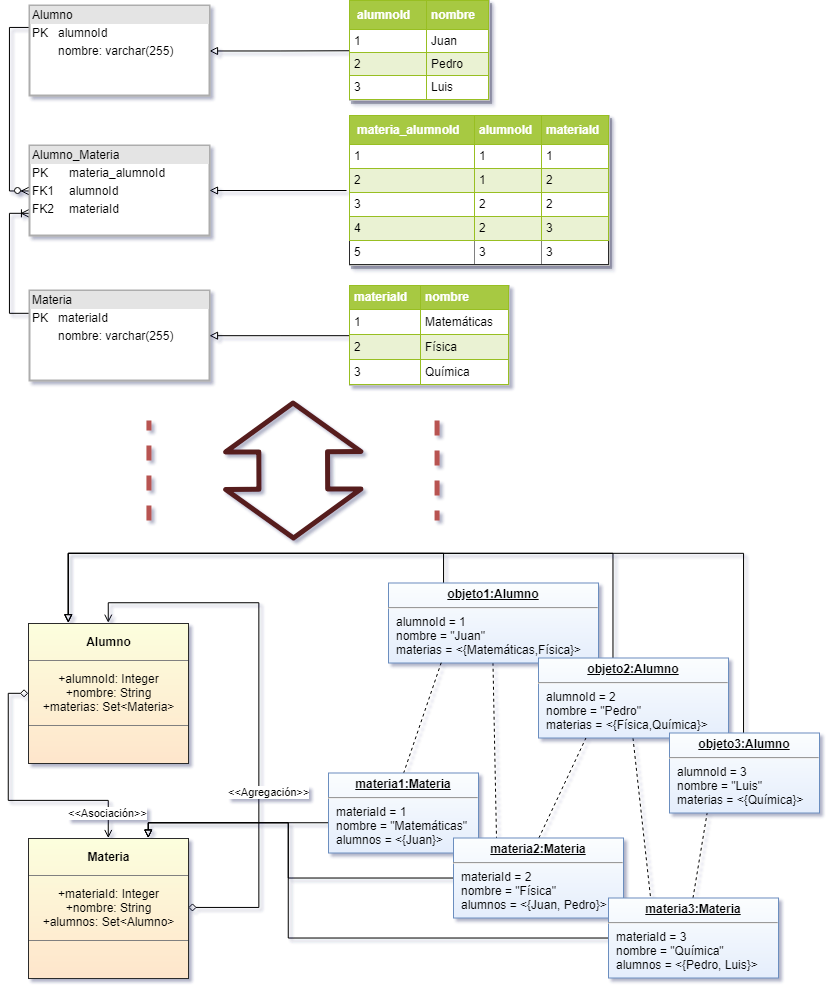

The diagram above was exported from draw.io. Its source (the exported page's mxGraphModel, read from the mxfile embedded in the PNG):
<mxGraphModel dx="2393" dy="1276" grid="1" gridSize="10" guides="1" tooltips="1" connect="1" arrows="1" fold="1" page="1" pageScale="1" pageWidth="850" pageHeight="1100" background="#ffffff" math="0" shadow="0">
  <root>
    <mxCell id="0" />
    <mxCell id="1" parent="0" />
    <mxCell id="2" style="edgeStyle=orthogonalEdgeStyle;rounded=0;orthogonalLoop=1;jettySize=auto;html=1;endArrow=block;endFill=0;" edge="1" source="3" target="10" parent="1">
      <mxGeometry relative="1" as="geometry" />
    </mxCell>
    <mxCell id="3" value="&lt;table border=&quot;1&quot; width=&quot;100%&quot; cellpadding=&quot;4&quot; style=&quot;width: 100% ; height: 100% ; border-collapse: collapse&quot;&gt;&lt;tbody&gt;&lt;tr style=&quot;background-color: #a7c942 ; color: #ffffff ; border: 1px solid #98bf21&quot;&gt;&lt;th align=&quot;left&quot;&gt;&lt;table&gt;&lt;tbody&gt;&lt;tr&gt;&lt;th align=&quot;left&quot;&gt;alumnoId&lt;/th&gt;&lt;/tr&gt;&lt;/tbody&gt;&lt;/table&gt;&lt;/th&gt;&lt;th align=&quot;left&quot;&gt;nombre&lt;/th&gt;&lt;/tr&gt;&lt;tr style=&quot;border: 1px solid #98bf21&quot;&gt;&lt;td&gt;1&lt;/td&gt;&lt;td&gt;Juan&lt;/td&gt;&lt;/tr&gt;&lt;tr style=&quot;background-color: #eaf2d3 ; border: 1px solid #98bf21&quot;&gt;&lt;td&gt;2&lt;/td&gt;&lt;td&gt;Pedro&lt;/td&gt;&lt;/tr&gt;&lt;tr style=&quot;border: 1px solid #98bf21&quot;&gt;&lt;td&gt;3&lt;/td&gt;&lt;td&gt;Luis&lt;/td&gt;&lt;/tr&gt;&lt;/tbody&gt;&lt;/table&gt;" style="text;html=1;strokeColor=#c0c0c0;fillColor=#ffffff;overflow=fill;rounded=0;shadow=1;glass=0;comic=0;perimeter=none;gradientColor=none;gradientDirection=north;" vertex="1" parent="1">
      <mxGeometry x="360" y="30" width="140" height="100" as="geometry" />
    </mxCell>
    <mxCell id="4" value="&amp;lt;&amp;lt;Agregación&amp;gt;&amp;gt;" style="edgeStyle=orthogonalEdgeStyle;rounded=0;orthogonalLoop=1;jettySize=auto;html=1;exitX=1;exitY=0.5;exitDx=0;exitDy=0;entryX=0.5;entryY=0;entryDx=0;entryDy=0;startArrow=diamond;startFill=0;endArrow=open;endFill=0;" edge="1" source="5" target="19" parent="1">
      <mxGeometry x="-0.3211" y="-10" relative="1" as="geometry">
        <Array as="points">
          <mxPoint x="269" y="937.5" />
          <mxPoint x="269" y="632.5" />
          <mxPoint x="119" y="632.5" />
        </Array>
        <mxPoint as="offset" />
      </mxGeometry>
    </mxCell>
    <mxCell id="5" value="&lt;table border=&quot;1&quot; width=&quot;100%&quot; cellpadding=&quot;4&quot; style=&quot;width: 100% ; height: 100% ; border-collapse: collapse&quot;&gt;&lt;tbody&gt;&lt;tr&gt;&lt;th align=&quot;center&quot;&gt;&lt;b&gt;Materia&lt;/b&gt;&lt;/th&gt;&lt;/tr&gt;&lt;tr&gt;&lt;td align=&quot;center&quot;&gt;+materiaId: Integer&lt;br&gt;+nombre: String&lt;br&gt;+alumnos: Set&amp;lt;Alumno&amp;gt;&lt;/td&gt;&lt;/tr&gt;&lt;tr&gt;&lt;td align=&quot;center&quot;&gt;&lt;br&gt;&lt;/td&gt;&lt;/tr&gt;&lt;/tbody&gt;&lt;/table&gt;" style="text;html=1;strokeColor=none;fillColor=#FFE6CC;overflow=fill;gradientColor=#FCFFDE;gradientDirection=north;" vertex="1" parent="1">
      <mxGeometry x="39" y="867.5" width="160" height="140" as="geometry" />
    </mxCell>
    <mxCell id="6" style="edgeStyle=orthogonalEdgeStyle;rounded=0;orthogonalLoop=1;jettySize=auto;html=1;entryX=0.25;entryY=0;entryDx=0;entryDy=0;startArrow=none;startFill=0;endArrow=block;endFill=0;" edge="1" source="8" target="19" parent="1">
      <mxGeometry relative="1" as="geometry">
        <Array as="points">
          <mxPoint x="454" y="582.5" />
          <mxPoint x="79" y="582.5" />
        </Array>
      </mxGeometry>
    </mxCell>
    <mxCell id="7" style="edgeStyle=none;rounded=0;orthogonalLoop=1;jettySize=auto;html=1;entryX=0.25;entryY=0;entryDx=0;entryDy=0;dashed=1;startArrow=none;startFill=0;endArrow=none;endFill=0;exitX=0.5;exitY=1;exitDx=0;exitDy=0;" edge="1" source="8" target="30" parent="1">
      <mxGeometry relative="1" as="geometry" />
    </mxCell>
    <object label="&lt;p style=&quot;margin: 0px ; margin-top: 4px ; text-align: center ; text-decoration: underline&quot;&gt;&lt;b&gt;objeto1:Alumno&lt;/b&gt;&lt;/p&gt;&lt;hr&gt;&lt;p style=&quot;margin: 0px ; margin-left: 8px&quot;&gt;alumnoId = 1&lt;/p&gt;&lt;p style=&quot;margin: 0px ; margin-left: 8px&quot;&gt;nombre = &quot;Juan&quot;&lt;/p&gt;&lt;p style=&quot;margin: 0px ; margin-left: 8px&quot;&gt;materias = &amp;lt;{Matemá&lt;span&gt;ticas,Física}&amp;gt;&lt;/span&gt;&lt;/p&gt;" id="8">
      <mxCell style="verticalAlign=top;align=left;overflow=fill;fontSize=12;fontFamily=Helvetica;html=1;fillColor=#E5EEFC;strokeColor=#6c8ebf;gradientColor=#FCFEFF;gradientDirection=north;" vertex="1" parent="1">
        <mxGeometry x="399" y="612.5" width="210" height="80" as="geometry" />
      </mxCell>
    </object>
    <mxCell id="9" style="edgeStyle=orthogonalEdgeStyle;rounded=0;orthogonalLoop=1;jettySize=auto;html=1;exitX=0;exitY=0.25;exitDx=0;exitDy=0;entryX=0;entryY=0.5;entryDx=0;entryDy=0;endArrow=ERzeroToMany;endFill=1;" edge="1" source="10" target="13" parent="1">
      <mxGeometry relative="1" as="geometry" />
    </mxCell>
    <mxCell id="10" value="&lt;div style=&quot;box-sizing: border-box ; width: 100% ; background: #e4e4e4 ; padding: 2px&quot;&gt;Alumno&lt;/div&gt;&lt;table style=&quot;width: 100% ; font-size: 1em&quot; cellpadding=&quot;2&quot; cellspacing=&quot;0&quot;&gt;&lt;tbody&gt;&lt;tr&gt;&lt;td&gt;PK&lt;/td&gt;&lt;td&gt;alumnoId&lt;/td&gt;&lt;/tr&gt;&lt;tr&gt;&lt;td&gt;&lt;/td&gt;&lt;td&gt;nombre: varchar(255)&lt;br&gt;&lt;/td&gt;&lt;/tr&gt;&lt;/tbody&gt;&lt;/table&gt;" style="verticalAlign=top;align=left;overflow=fill;html=1;rounded=0;strokeWidth=2;perimeterSpacing=0;strokeColor=#ADADAD;" vertex="1" parent="1">
      <mxGeometry x="40" y="35" width="180" height="90" as="geometry" />
    </mxCell>
    <mxCell id="11" style="edgeStyle=orthogonalEdgeStyle;rounded=0;orthogonalLoop=1;jettySize=auto;html=1;exitX=0;exitY=0.25;exitDx=0;exitDy=0;entryX=0;entryY=0.75;entryDx=0;entryDy=0;endArrow=ERoneToMany;endFill=0;" edge="1" source="12" target="13" parent="1">
      <mxGeometry relative="1" as="geometry" />
    </mxCell>
    <mxCell id="12" value="&lt;div style=&quot;box-sizing: border-box ; width: 100% ; background: #e4e4e4 ; padding: 2px&quot;&gt;Materia&lt;/div&gt;&lt;table style=&quot;width: 100% ; font-size: 1em&quot; cellpadding=&quot;2&quot; cellspacing=&quot;0&quot;&gt;&lt;tbody&gt;&lt;tr&gt;&lt;td&gt;PK&lt;/td&gt;&lt;td&gt;materiaId&lt;/td&gt;&lt;/tr&gt;&lt;tr&gt;&lt;td&gt;&lt;/td&gt;&lt;td&gt;nombre: varchar(255)&lt;br&gt;&lt;/td&gt;&lt;/tr&gt;&lt;/tbody&gt;&lt;/table&gt;" style="verticalAlign=top;align=left;overflow=fill;html=1;strokeWidth=2;strokeColor=#ADADAD;" vertex="1" parent="1">
      <mxGeometry x="40" y="320" width="180" height="90" as="geometry" />
    </mxCell>
    <mxCell id="13" value="&lt;div style=&quot;box-sizing: border-box ; width: 100% ; background: #e4e4e4 ; padding: 2px&quot;&gt;Alumno_Materia&lt;/div&gt;&lt;table style=&quot;width: 100% ; font-size: 1em&quot; cellpadding=&quot;2&quot; cellspacing=&quot;0&quot;&gt;&lt;tbody&gt;&lt;tr&gt;&lt;td&gt;PK&lt;/td&gt;&lt;td&gt;materia_alumnoId&lt;/td&gt;&lt;/tr&gt;&lt;tr&gt;&lt;td&gt;FK1&lt;/td&gt;&lt;td&gt;&lt;span&gt;alumnoId&lt;/span&gt;&lt;br&gt;&lt;/td&gt;&lt;/tr&gt;&lt;tr&gt;&lt;td&gt;FK2&lt;/td&gt;&lt;td&gt;materiaId&lt;br&gt;&lt;/td&gt;&lt;/tr&gt;&lt;/tbody&gt;&lt;/table&gt;" style="verticalAlign=top;align=left;overflow=fill;html=1;strokeWidth=2;strokeColor=#ADADAD;" vertex="1" parent="1">
      <mxGeometry x="40" y="175" width="180" height="90" as="geometry" />
    </mxCell>
    <mxCell id="14" style="edgeStyle=orthogonalEdgeStyle;rounded=0;orthogonalLoop=1;jettySize=auto;html=1;endArrow=block;endFill=0;" edge="1" source="15" target="13" parent="1">
      <mxGeometry relative="1" as="geometry" />
    </mxCell>
    <mxCell id="15" value="&lt;table border=&quot;1&quot; width=&quot;100%&quot; cellpadding=&quot;4&quot; style=&quot;width: 100% ; height: 100% ; border-collapse: collapse&quot;&gt;&lt;tbody&gt;&lt;tr style=&quot;background-color: #a7c942 ; color: #ffffff ; border: 1px solid #98bf21&quot;&gt;&lt;th align=&quot;left&quot;&gt;&lt;table&gt;&lt;tbody&gt;&lt;tr&gt;&lt;td&gt;materia_alumnoId&lt;/td&gt;&lt;/tr&gt;&lt;/tbody&gt;&lt;/table&gt;&lt;/th&gt;&lt;th align=&quot;left&quot;&gt;alumnoId&lt;/th&gt;&lt;th align=&quot;left&quot;&gt;materiaId&lt;/th&gt;&lt;/tr&gt;&lt;tr style=&quot;border: 1px solid #98bf21&quot;&gt;&lt;td&gt;1&lt;/td&gt;&lt;td&gt;1&lt;/td&gt;&lt;td&gt;1&lt;/td&gt;&lt;/tr&gt;&lt;tr style=&quot;background-color: #eaf2d3 ; border: 1px solid #98bf21&quot;&gt;&lt;td&gt;2&lt;/td&gt;&lt;td&gt;1&lt;/td&gt;&lt;td&gt;2&lt;/td&gt;&lt;/tr&gt;&lt;tr style=&quot;border: 1px solid #98bf21&quot;&gt;&lt;td&gt;3&lt;/td&gt;&lt;td&gt;2&lt;/td&gt;&lt;td&gt;2&lt;/td&gt;&lt;/tr&gt;&lt;tr style=&quot;background-color: #eaf2d3 ; border: 1px solid #98bf21&quot;&gt;&lt;td&gt;4&lt;/td&gt;&lt;td&gt;2&lt;/td&gt;&lt;td&gt;3&lt;/td&gt;&lt;/tr&gt;&lt;tr&gt;&lt;td&gt;5&lt;/td&gt;&lt;td&gt;3&lt;/td&gt;&lt;td&gt;3&lt;/td&gt;&lt;/tr&gt;&lt;/tbody&gt;&lt;/table&gt;" style="text;html=1;strokeColor=#c0c0c0;fillColor=#ffffff;overflow=fill;rounded=0;shadow=1;comic=0;perimeterSpacing=3;strokeOpacity=100;" vertex="1" parent="1">
      <mxGeometry x="360" y="145" width="260" height="150" as="geometry" />
    </mxCell>
    <mxCell id="16" style="edgeStyle=orthogonalEdgeStyle;rounded=0;orthogonalLoop=1;jettySize=auto;html=1;endArrow=block;endFill=0;" edge="1" source="17" target="12" parent="1">
      <mxGeometry relative="1" as="geometry" />
    </mxCell>
    <mxCell id="17" value="&lt;table border=&quot;1&quot; width=&quot;100%&quot; cellpadding=&quot;4&quot; style=&quot;width: 100% ; height: 100% ; border-collapse: collapse&quot;&gt;&lt;tbody&gt;&lt;tr style=&quot;background-color: #a7c942 ; color: #ffffff ; border: 1px solid #98bf21&quot;&gt;&lt;th align=&quot;left&quot;&gt;materiaId&lt;/th&gt;&lt;th align=&quot;left&quot;&gt;nombre&lt;/th&gt;&lt;/tr&gt;&lt;tr style=&quot;border: 1px solid #98bf21&quot;&gt;&lt;td&gt;1&lt;/td&gt;&lt;td&gt;Matemáticas&lt;/td&gt;&lt;/tr&gt;&lt;tr style=&quot;background-color: #eaf2d3 ; border: 1px solid #98bf21&quot;&gt;&lt;td&gt;2&lt;/td&gt;&lt;td&gt;Física&lt;/td&gt;&lt;/tr&gt;&lt;tr style=&quot;border: 1px solid #98bf21&quot;&gt;&lt;td&gt;3&lt;/td&gt;&lt;td&gt;Química&lt;/td&gt;&lt;/tr&gt;&lt;/tbody&gt;&lt;/table&gt;" style="text;html=1;strokeColor=#c0c0c0;fillColor=#ffffff;overflow=fill;rounded=0;" vertex="1" parent="1">
      <mxGeometry x="360" y="315" width="160" height="100" as="geometry" />
    </mxCell>
    <mxCell id="18" value="&amp;lt;&amp;lt;Asociación&amp;gt;&amp;gt;" style="edgeStyle=orthogonalEdgeStyle;rounded=0;orthogonalLoop=1;jettySize=auto;html=1;exitX=0;exitY=0.5;exitDx=0;exitDy=0;entryX=0.5;entryY=0;entryDx=0;entryDy=0;startArrow=diamond;startFill=0;endArrow=open;endFill=0;" edge="1" source="19" target="5" parent="1">
      <mxGeometry x="0.8113" relative="1" as="geometry">
        <mxPoint as="offset" />
      </mxGeometry>
    </mxCell>
    <mxCell id="19" value="&lt;table border=&quot;1&quot; width=&quot;100%&quot; cellpadding=&quot;4&quot; style=&quot;width: 100% ; height: 100% ; border-collapse: collapse&quot;&gt;&lt;tbody&gt;&lt;tr&gt;&lt;th align=&quot;center&quot;&gt;Alumno&lt;/th&gt;&lt;/tr&gt;&lt;tr&gt;&lt;td align=&quot;center&quot;&gt;+alumnoId: Integer&lt;br&gt;+nombre: String&lt;br&gt;+materias: Set&amp;lt;Materia&amp;gt;&lt;br&gt;&lt;/td&gt;&lt;/tr&gt;&lt;tr&gt;&lt;td align=&quot;center&quot;&gt;&lt;br&gt;&lt;/td&gt;&lt;/tr&gt;&lt;/tbody&gt;&lt;/table&gt;" style="text;html=1;strokeColor=none;fillColor=#FFE6CC;overflow=fill;gradientColor=#FCFFDE;gradientDirection=north;" vertex="1" parent="1">
      <mxGeometry x="39" y="652.5" width="160" height="140" as="geometry" />
    </mxCell>
    <mxCell id="20" style="edgeStyle=orthogonalEdgeStyle;rounded=0;orthogonalLoop=1;jettySize=auto;html=1;entryX=0.25;entryY=0;entryDx=0;entryDy=0;startArrow=none;startFill=0;endArrow=block;endFill=0;" edge="1" source="22" target="19" parent="1">
      <mxGeometry relative="1" as="geometry">
        <Array as="points">
          <mxPoint x="624" y="582.5" />
          <mxPoint x="79" y="582.5" />
        </Array>
      </mxGeometry>
    </mxCell>
    <mxCell id="21" style="edgeStyle=none;rounded=0;orthogonalLoop=1;jettySize=auto;html=1;entryX=0.25;entryY=0;entryDx=0;entryDy=0;dashed=1;startArrow=none;startFill=0;endArrow=none;endFill=0;exitX=0.5;exitY=1;exitDx=0;exitDy=0;" edge="1" source="22" target="33" parent="1">
      <mxGeometry relative="1" as="geometry" />
    </mxCell>
    <object label="&lt;p style=&quot;margin: 0px ; margin-top: 4px ; text-align: center ; text-decoration: underline&quot;&gt;&lt;b&gt;objeto2:Alumno&lt;/b&gt;&lt;/p&gt;&lt;hr&gt;&lt;p style=&quot;margin: 0px ; margin-left: 8px&quot;&gt;alumnoId = 2&lt;br&gt;&lt;/p&gt;&lt;p style=&quot;margin: 0px ; margin-left: 8px&quot;&gt;nombre = &quot;Pedro&quot;&lt;/p&gt;&lt;p style=&quot;margin: 0px ; margin-left: 8px&quot;&gt;materias = &amp;lt;{Física,Química}&amp;gt;&lt;br&gt;&lt;/p&gt;" id="22">
      <mxCell style="verticalAlign=top;align=left;overflow=fill;fontSize=12;fontFamily=Helvetica;html=1;fillColor=#E5EEFC;strokeColor=#6c8ebf;gradientColor=#FCFEFF;gradientDirection=north;" vertex="1" parent="1">
        <mxGeometry x="549" y="687.5" width="190" height="80" as="geometry" />
      </mxCell>
    </object>
    <mxCell id="23" style="edgeStyle=orthogonalEdgeStyle;rounded=0;orthogonalLoop=1;jettySize=auto;html=1;entryX=0.25;entryY=0;entryDx=0;entryDy=0;startArrow=none;startFill=0;endArrow=block;endFill=0;" edge="1" source="24" target="19" parent="1">
      <mxGeometry relative="1" as="geometry">
        <Array as="points">
          <mxPoint x="754" y="582.5" />
          <mxPoint x="79" y="582.5" />
        </Array>
      </mxGeometry>
    </mxCell>
    <object label="&lt;p style=&quot;margin: 0px ; margin-top: 4px ; text-align: center ; text-decoration: underline&quot;&gt;&lt;b&gt;objeto3:Alumno&lt;/b&gt;&lt;/p&gt;&lt;hr&gt;&lt;p style=&quot;margin: 0px ; margin-left: 8px&quot;&gt;alumnoId = 3&lt;br&gt;&lt;/p&gt;&lt;p style=&quot;margin: 0px ; margin-left: 8px&quot;&gt;nombre = &quot;Luis&quot;&lt;/p&gt;&lt;p style=&quot;margin: 0px ; margin-left: 8px&quot;&gt;materias = &amp;lt;{Química}&amp;gt;&lt;br&gt;&lt;/p&gt;" id="24">
      <mxCell style="verticalAlign=top;align=left;overflow=fill;fontSize=12;fontFamily=Helvetica;html=1;fillColor=#E5EEFC;strokeColor=#6c8ebf;gradientColor=#FCFEFF;gradientDirection=north;" vertex="1" parent="1">
        <mxGeometry x="680" y="762.5" width="150" height="80" as="geometry" />
      </mxCell>
    </object>
    <mxCell id="25" style="edgeStyle=orthogonalEdgeStyle;rounded=0;orthogonalLoop=1;jettySize=auto;html=1;entryX=0.75;entryY=0;entryDx=0;entryDy=0;startArrow=none;startFill=0;endArrow=block;endFill=0;" edge="1" source="27" target="5" parent="1">
      <mxGeometry relative="1" as="geometry">
        <Array as="points">
          <mxPoint x="159" y="852.5" />
        </Array>
      </mxGeometry>
    </mxCell>
    <mxCell id="26" style="rounded=0;orthogonalLoop=1;jettySize=auto;html=1;entryX=0.25;entryY=1;entryDx=0;entryDy=0;startArrow=none;startFill=0;endArrow=none;endFill=0;dashed=1;exitX=0.5;exitY=0;exitDx=0;exitDy=0;" edge="1" source="27" target="8" parent="1">
      <mxGeometry relative="1" as="geometry" />
    </mxCell>
    <object label="&lt;p style=&quot;margin: 0px ; margin-top: 4px ; text-align: center ; text-decoration: underline&quot;&gt;&lt;b&gt;materia1:Materia&lt;/b&gt;&lt;/p&gt;&lt;hr&gt;&lt;p style=&quot;margin: 0px ; margin-left: 8px&quot;&gt;&lt;span&gt;materiaId = 1&lt;/span&gt;&lt;br&gt;&lt;/p&gt;&lt;p style=&quot;margin: 0px ; margin-left: 8px&quot;&gt;nombre = &quot;Matemáticas&quot;&lt;/p&gt;&lt;p style=&quot;margin: 0px ; margin-left: 8px&quot;&gt;alumnos = &amp;lt;{Juan&lt;span&gt;}&amp;gt;&lt;/span&gt;&lt;/p&gt;" id="27">
      <mxCell style="verticalAlign=top;align=left;overflow=fill;fontSize=12;fontFamily=Helvetica;html=1;fillColor=#E5EEFC;strokeColor=#6c8ebf;gradientColor=#FCFEFF;gradientDirection=north;" vertex="1" parent="1">
        <mxGeometry x="339" y="802.5" width="150" height="80" as="geometry" />
      </mxCell>
    </object>
    <mxCell id="28" style="edgeStyle=orthogonalEdgeStyle;rounded=0;orthogonalLoop=1;jettySize=auto;html=1;entryX=0.75;entryY=0;entryDx=0;entryDy=0;startArrow=none;startFill=0;endArrow=block;endFill=0;" edge="1" source="30" target="5" parent="1">
      <mxGeometry relative="1" as="geometry">
        <Array as="points">
          <mxPoint x="299" y="907.5" />
          <mxPoint x="299" y="852.5" />
          <mxPoint x="159" y="852.5" />
        </Array>
      </mxGeometry>
    </mxCell>
    <mxCell id="29" style="edgeStyle=none;rounded=0;orthogonalLoop=1;jettySize=auto;html=1;entryX=0.25;entryY=1;entryDx=0;entryDy=0;dashed=1;startArrow=none;startFill=0;endArrow=none;endFill=0;exitX=0.5;exitY=0;exitDx=0;exitDy=0;" edge="1" source="30" target="22" parent="1">
      <mxGeometry relative="1" as="geometry" />
    </mxCell>
    <object label="&lt;p style=&quot;margin: 0px ; margin-top: 4px ; text-align: center ; text-decoration: underline&quot;&gt;&lt;b&gt;materia2:Materia&lt;/b&gt;&lt;/p&gt;&lt;hr&gt;&lt;p style=&quot;margin: 0px ; margin-left: 8px&quot;&gt;&lt;span&gt;materiaId = 2&lt;/span&gt;&lt;br&gt;&lt;/p&gt;&lt;p style=&quot;margin: 0px ; margin-left: 8px&quot;&gt;nombre = &quot;Física&quot;&lt;/p&gt;&lt;p style=&quot;margin: 0px ; margin-left: 8px&quot;&gt;alumnos = &amp;lt;{Juan,&amp;nbsp;&lt;span&gt;Pedro}&amp;gt;&lt;/span&gt;&lt;/p&gt;" id="30">
      <mxCell style="verticalAlign=top;align=left;overflow=fill;fontSize=12;fontFamily=Helvetica;html=1;fillColor=#E5EEFC;strokeColor=#6c8ebf;gradientColor=#FCFEFF;gradientDirection=north;" vertex="1" parent="1">
        <mxGeometry x="464" y="867.5" width="170" height="80" as="geometry" />
      </mxCell>
    </object>
    <mxCell id="31" style="edgeStyle=orthogonalEdgeStyle;rounded=0;orthogonalLoop=1;jettySize=auto;html=1;entryX=0.75;entryY=0;entryDx=0;entryDy=0;startArrow=none;startFill=0;endArrow=block;endFill=0;" edge="1" source="33" target="5" parent="1">
      <mxGeometry relative="1" as="geometry">
        <Array as="points">
          <mxPoint x="299" y="967.5" />
          <mxPoint x="299" y="852.5" />
          <mxPoint x="159" y="852.5" />
        </Array>
      </mxGeometry>
    </mxCell>
    <mxCell id="32" style="edgeStyle=none;rounded=0;orthogonalLoop=1;jettySize=auto;html=1;entryX=0.25;entryY=1;entryDx=0;entryDy=0;dashed=1;startArrow=none;startFill=0;endArrow=none;endFill=0;exitX=0.5;exitY=0;exitDx=0;exitDy=0;" edge="1" source="33" target="24" parent="1">
      <mxGeometry relative="1" as="geometry" />
    </mxCell>
    <object label="&lt;p style=&quot;margin: 0px ; margin-top: 4px ; text-align: center ; text-decoration: underline&quot;&gt;&lt;b&gt;materia3:Materia&lt;/b&gt;&lt;/p&gt;&lt;hr&gt;&lt;p style=&quot;margin: 0px ; margin-left: 8px&quot;&gt;&lt;span&gt;materiaId = 3&lt;/span&gt;&lt;br&gt;&lt;/p&gt;&lt;p style=&quot;margin: 0px ; margin-left: 8px&quot;&gt;nombre = &quot;Química&quot;&lt;/p&gt;&lt;p style=&quot;margin: 0px ; margin-left: 8px&quot;&gt;alumnos = &amp;lt;{&lt;span&gt;Pedro, Luis}&amp;gt;&lt;/span&gt;&lt;/p&gt;" id="33">
      <mxCell style="verticalAlign=top;align=left;overflow=fill;fontSize=12;fontFamily=Helvetica;html=1;fillColor=#E5EEFC;strokeColor=#6c8ebf;gradientColor=#FCFEFF;gradientDirection=north;" vertex="1" parent="1">
        <mxGeometry x="619" y="927.5" width="170" height="80" as="geometry" />
      </mxCell>
    </object>
    <mxCell id="34" value="" style="shape=flexArrow;endArrow=classic;startArrow=classic;html=1;strokeWidth=5;fontSize=30;startWidth=61.52249134948097;startSize=14.600000000000001;endWidth=61.52249134948097;endSize=14.600000000000001;width=64.70588235294117;strokeColor=#571E1E;" edge="1" parent="1">
      <mxGeometry width="50" height="50" relative="1" as="geometry">
        <mxPoint x="304" y="570" as="sourcePoint" />
        <mxPoint x="303.5" y="430" as="targetPoint" />
      </mxGeometry>
    </mxCell>
    <mxCell id="35" value="" style="shape=link;html=1;dashed=1;startArrow=none;startFill=0;endArrow=none;endFill=0;width=284.11764705882354;strokeWidth=5;fillColor=#f8cecc;strokeColor=#b85450;labelBackgroundColor=#E6E6E6;" edge="1" parent="1">
      <mxGeometry width="50" height="50" relative="1" as="geometry">
        <mxPoint x="303.49999999999955" y="450" as="sourcePoint" />
        <mxPoint x="303.49999999999955" y="550" as="targetPoint" />
      </mxGeometry>
    </mxCell>
  </root>
</mxGraphModel>